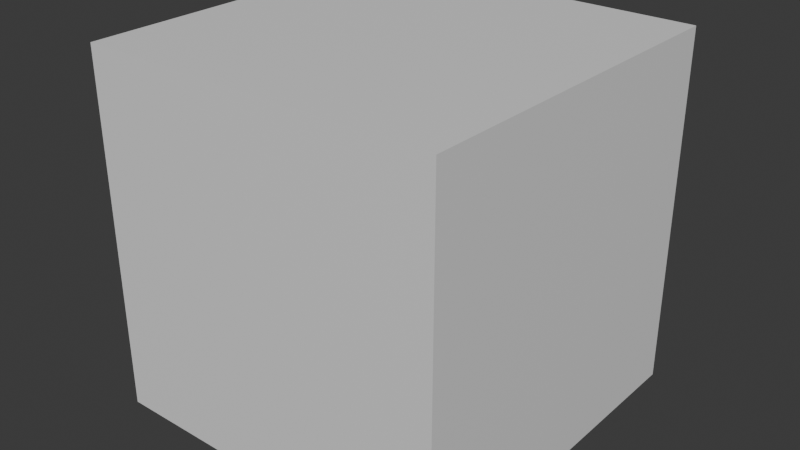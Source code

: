 # Source: cube.blend  (saved by Blender 4.2.66; exported with 4.5.12 LTS)
import bpy
from mathutils import Matrix  # noqa: F401  (used for matrix-valued properties, if any)

bpy.ops.wm.read_factory_settings(use_empty=True)
scene = bpy.context.scene
scene.name = 'Scene'

# ---- collections
col_collection = bpy.data.collections.new('Collection'); scene.collection.children.link(col_collection)

# ---- materials (node trees are filled in below, after node groups)
mat_material = bpy.data.materials.new('Material')
mat_material.alpha_threshold = 0.0
mat_material.use_transparent_shadow = False
mat_material.roughness = 0.5
mat_material.line_color = (0.0, 0.0, 0.0, 1.0)

# ---- material node trees
mat_material.use_nodes = True; mat_material.node_tree.nodes.clear()
_N = mat_material.node_tree.nodes; _L = mat_material.node_tree.links
n0 = _N.new('ShaderNodeOutputMaterial'); n0.name = 'Material Output'; n0.location = (300, 300)
n1 = _N.new('ShaderNodeBsdfPrincipled'); n1.name = 'Principled BSDF'; n1.location = (10, 300)
n1.inputs[3].default_value = 1.45
_L.new(n1.outputs[0], n0.inputs[0])
n0.is_active_output = True

# ---- world
world_world = bpy.data.worlds.new('World'); scene.world = world_world
world_world.use_nodes = True; world_world.node_tree.nodes.clear()
_N = world_world.node_tree.nodes; _L = world_world.node_tree.links
n0 = _N.new('ShaderNodeOutputWorld'); n0.name = 'World Output'; n0.location = (300, 300)
n1 = _N.new('ShaderNodeBackground'); n1.name = 'Background'; n1.location = (10, 300)
n1.inputs[0].default_value = (0.05088, 0.05088, 0.05088, 1.0)
_L.new(n1.outputs[0], n0.inputs[0])
n0.is_active_output = True
world_world.color = (0.05088, 0.05088, 0.05088)
world_world.sun_shadow_jitter_overblur = 0.0

# ---- meshes
me_cube = bpy.data.meshes.new('Cube')
me_cube.from_pydata([(1.0, 1.0, 1.0), (1.0, 1.0, -1.0), (1.0, -1.0, 1.0), (1.0, -1.0, -1.0), (-1.0, 1.0, 1.0), (-1.0, 1.0, -1.0), (-1.0, -1.0, 1.0), (-1.0, -1.0, -1.0)], [], [(0, 4, 6, 2), (3, 2, 6, 7), (7, 6, 4, 5), (5, 1, 3, 7), (1, 0, 2, 3), (5, 4, 0, 1)])
_uv = me_cube.uv_layers.new(name='UVMap')
_uv.uv.foreach_set('vector', [0.625, 0.5, 0.875, 0.5, 0.875, 0.75, 0.625, 0.75, 0.375, 0.75, 0.625, 0.75, 0.625, 1.0, 0.375, 1.0, 0.375, 0.0, 0.625, 0.0, 0.625, 0.25, 0.375, 0.25, 0.125, 0.5, 0.375, 0.5, 0.375, 0.75, 0.125, 0.75, 0.375, 0.5, 0.625, 0.5, 0.625, 0.75, 0.375, 0.75, 0.375, 0.25, 0.625, 0.25, 0.625, 0.5, 0.375, 0.5])
me_cube.materials.append(mat_material)
me_cube.use_mirror_vertex_groups = False
me_cube.update()

# ---- objects
ob_cube = bpy.data.objects.new('Cube', me_cube)

# ---- transforms, parenting, visibility, modifiers, constraints
ob_cube.location = (0.0, 0.0, 0.0)
ob_cube.lock_rotations_4d = False
ob_cube.empty_display_type = 'ARROWS'
ob_cube.lineart.crease_threshold = 0.0

# ---- collection membership
col_collection.objects.link(ob_cube)

# ---- scene / render settings (as saved in the file)
scene.frame_start = 1; scene.frame_end = 250; scene.frame_set(1)
scene.render.engine = 'BLENDER_EEVEE_NEXT'
bpy.context.view_layer.update()

# ---- added for rendering (the .blend has no active camera and no usable light): camera, sun
cam_auto = bpy.data.cameras.new('AutoCamera')
cam_auto.lens = 50.0
cam_auto.sensor_width = 36.0
cam_auto.clip_end = 1000.0
ob_auto_camera = bpy.data.objects.new('AutoCamera', cam_auto)
scene.collection.objects.link(ob_auto_camera)
ob_auto_camera.location = (3.20507, -3.84609, 2.56406)
ob_auto_camera.rotation_euler = (1.09748, -7.21219e-08, 0.694738)
scene.camera = ob_auto_camera
light_auto_sun = bpy.data.lights.new('AutoSun', 'SUN')
light_auto_sun.energy = 3.0
light_auto_sun.angle = 0.0523599
ob_auto_sun = bpy.data.objects.new('AutoSun', light_auto_sun)
scene.collection.objects.link(ob_auto_sun)
ob_auto_sun.rotation_euler = (0.872665, 0.174533, 0.523599)
bpy.context.view_layer.update()
